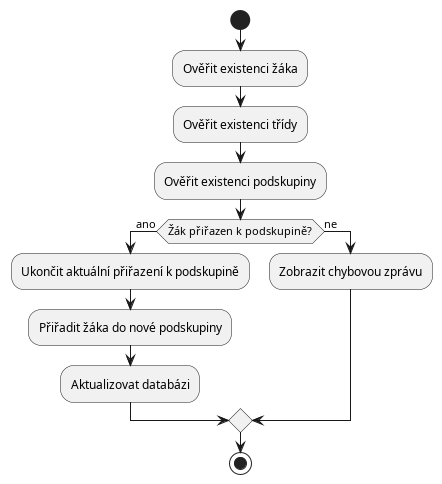

The diagram above was rendered by PlantUML. Its source (embedded in the PNG):
@startuml
start
:Ověřit existenci žáka;
:Ověřit existenci třídy;
:Ověřit existenci podskupiny;
if (Žák přiřazen k podskupině?) then (ano)
  :Ukončit aktuální přiřazení k podskupině;
  :Přiřadit žáka do nové podskupiny;
  :Aktualizovat databázi;
else (ne)
  :Zobrazit chybovou zprávu;
endif
stop
@enduml